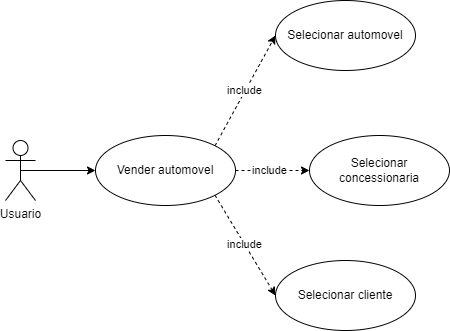

The diagram above was exported from draw.io. Its source (the exported page's mxGraphModel, read from the mxfile embedded in the PNG):
<mxGraphModel dx="1393" dy="834" grid="1" gridSize="10" guides="1" tooltips="1" connect="1" arrows="1" fold="1" page="1" pageScale="1" pageWidth="827" pageHeight="1169" math="0" shadow="0">
  <root>
    <mxCell id="0" />
    <mxCell id="1" parent="0" />
    <mxCell id="wLSBmk4Kea-UYHs8ZGSX-3" style="edgeStyle=orthogonalEdgeStyle;rounded=0;orthogonalLoop=1;jettySize=auto;html=1;exitX=0.5;exitY=0.5;exitDx=0;exitDy=0;exitPerimeter=0;entryX=0;entryY=0.5;entryDx=0;entryDy=0;" parent="1" source="wLSBmk4Kea-UYHs8ZGSX-1" target="wLSBmk4Kea-UYHs8ZGSX-2" edge="1">
      <mxGeometry relative="1" as="geometry" />
    </mxCell>
    <mxCell id="wLSBmk4Kea-UYHs8ZGSX-1" value="Usuario" style="shape=umlActor;verticalLabelPosition=bottom;verticalAlign=top;html=1;outlineConnect=0;" parent="1" vertex="1">
      <mxGeometry x="110" y="340" width="30" height="60" as="geometry" />
    </mxCell>
    <mxCell id="wLSBmk4Kea-UYHs8ZGSX-7" style="rounded=0;orthogonalLoop=1;jettySize=auto;html=1;exitX=1;exitY=0;exitDx=0;exitDy=0;entryX=0;entryY=0.5;entryDx=0;entryDy=0;dashed=1;" parent="1" source="wLSBmk4Kea-UYHs8ZGSX-2" target="wLSBmk4Kea-UYHs8ZGSX-5" edge="1">
      <mxGeometry relative="1" as="geometry" />
    </mxCell>
    <mxCell id="wLSBmk4Kea-UYHs8ZGSX-10" value="include" style="edgeLabel;html=1;align=center;verticalAlign=middle;resizable=0;points=[];" parent="wLSBmk4Kea-UYHs8ZGSX-7" vertex="1" connectable="0">
      <mxGeometry x="0.1535" y="-1" relative="1" as="geometry">
        <mxPoint x="-7" y="8" as="offset" />
      </mxGeometry>
    </mxCell>
    <mxCell id="wLSBmk4Kea-UYHs8ZGSX-8" style="rounded=0;orthogonalLoop=1;jettySize=auto;html=1;exitX=1;exitY=0.5;exitDx=0;exitDy=0;entryX=0;entryY=0.5;entryDx=0;entryDy=0;dashed=1;" parent="1" source="wLSBmk4Kea-UYHs8ZGSX-2" target="wLSBmk4Kea-UYHs8ZGSX-4" edge="1">
      <mxGeometry relative="1" as="geometry" />
    </mxCell>
    <mxCell id="wLSBmk4Kea-UYHs8ZGSX-11" value="include" style="edgeLabel;html=1;align=center;verticalAlign=middle;resizable=0;points=[];" parent="wLSBmk4Kea-UYHs8ZGSX-8" vertex="1" connectable="0">
      <mxGeometry x="-0.2333" relative="1" as="geometry">
        <mxPoint x="5" y="-1" as="offset" />
      </mxGeometry>
    </mxCell>
    <mxCell id="wLSBmk4Kea-UYHs8ZGSX-9" style="rounded=0;orthogonalLoop=1;jettySize=auto;html=1;exitX=1;exitY=1;exitDx=0;exitDy=0;entryX=0;entryY=0.5;entryDx=0;entryDy=0;dashed=1;" parent="1" source="wLSBmk4Kea-UYHs8ZGSX-2" target="wLSBmk4Kea-UYHs8ZGSX-6" edge="1">
      <mxGeometry relative="1" as="geometry" />
    </mxCell>
    <mxCell id="wLSBmk4Kea-UYHs8ZGSX-12" value="include" style="edgeLabel;html=1;align=center;verticalAlign=middle;resizable=0;points=[];" parent="wLSBmk4Kea-UYHs8ZGSX-9" vertex="1" connectable="0">
      <mxGeometry x="0.0041" relative="1" as="geometry">
        <mxPoint x="-1" y="-2" as="offset" />
      </mxGeometry>
    </mxCell>
    <mxCell id="wLSBmk4Kea-UYHs8ZGSX-2" value="Vender automovel" style="ellipse;whiteSpace=wrap;html=1;" parent="1" vertex="1">
      <mxGeometry x="200" y="335" width="140" height="70" as="geometry" />
    </mxCell>
    <mxCell id="wLSBmk4Kea-UYHs8ZGSX-4" value="Selecionar concessionaria" style="ellipse;whiteSpace=wrap;html=1;" parent="1" vertex="1">
      <mxGeometry x="414" y="335" width="140" height="70" as="geometry" />
    </mxCell>
    <mxCell id="wLSBmk4Kea-UYHs8ZGSX-5" value="Selecionar automovel" style="ellipse;whiteSpace=wrap;html=1;" parent="1" vertex="1">
      <mxGeometry x="380" y="200" width="140" height="70" as="geometry" />
    </mxCell>
    <mxCell id="wLSBmk4Kea-UYHs8ZGSX-6" value="Selecionar cliente" style="ellipse;whiteSpace=wrap;html=1;" parent="1" vertex="1">
      <mxGeometry x="380" y="460" width="140" height="70" as="geometry" />
    </mxCell>
  </root>
</mxGraphModel>